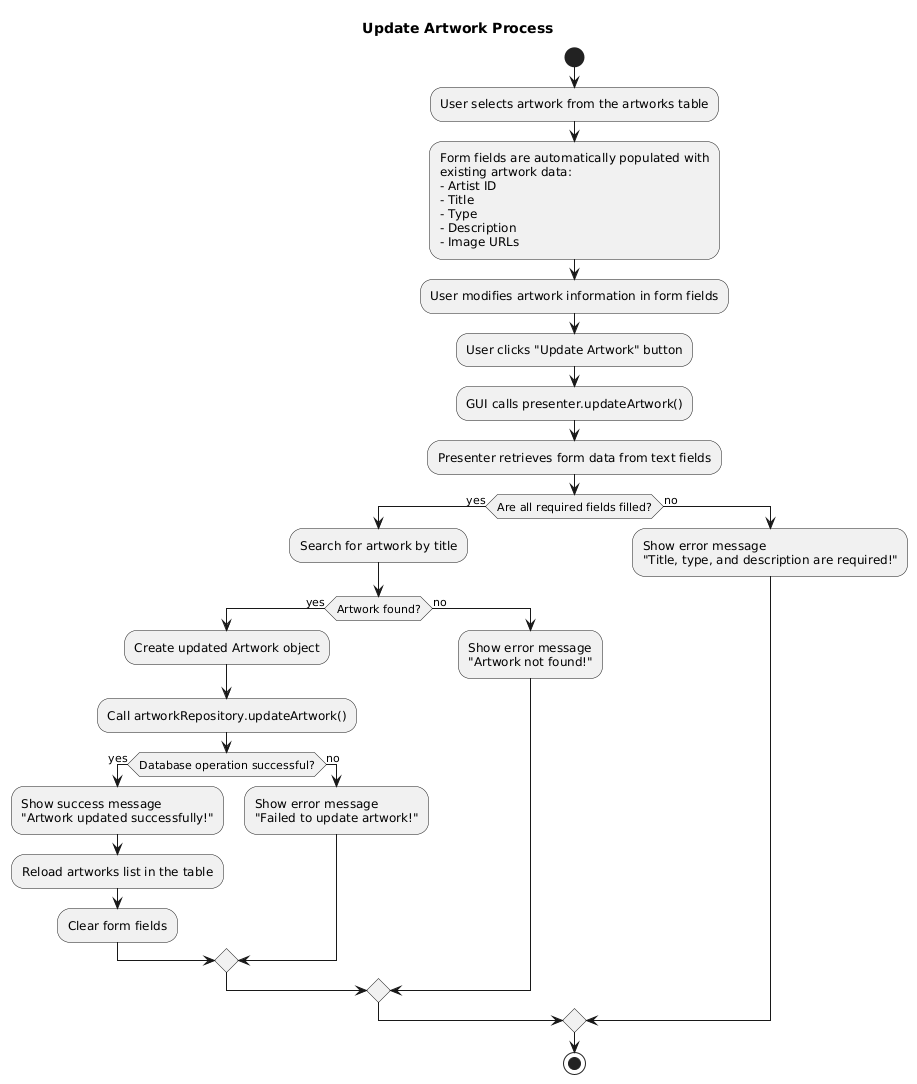

The diagram above was rendered by PlantUML. Its source (embedded in the PNG):
@startuml
title Update Artwork Process

start
:User selects artwork from the artworks table;

:Form fields are automatically populated with
existing artwork data:
- Artist ID
- Title
- Type
- Description
- Image URLs;

:User modifies artwork information in form fields;

:User clicks "Update Artwork" button;

:GUI calls presenter.updateArtwork();

:Presenter retrieves form data from text fields;

if (Are all required fields filled?) then (yes)
  :Search for artwork by title;

  if (Artwork found?) then (yes)
    :Create updated Artwork object;
    :Call artworkRepository.updateArtwork();

    if (Database operation successful?) then (yes)
      :Show success message
      "Artwork updated successfully!";
      :Reload artworks list in the table;
      :Clear form fields;
    else (no)
      :Show error message
      "Failed to update artwork!";
    endif
  else (no)
    :Show error message
    "Artwork not found!";
  endif
else (no)
  :Show error message
  "Title, type, and description are required!";
endif

stop
@enduml